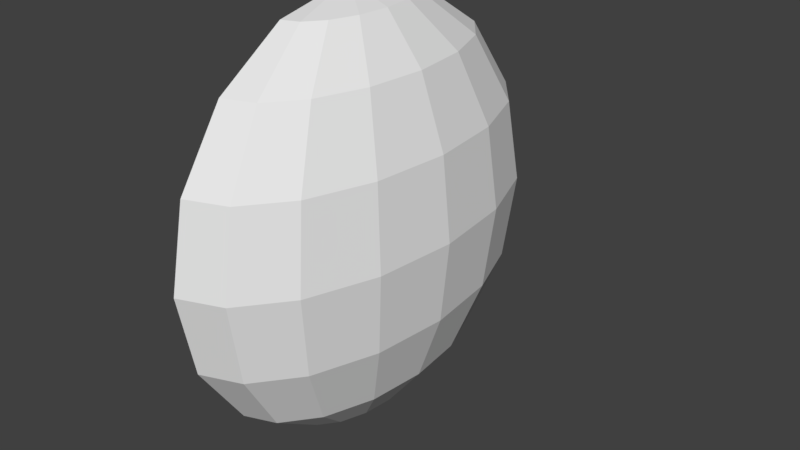 # Source: Oras_B6.blend  (saved by Blender 2.78.0; exported with 4.5.12 LTS)
import bpy
from mathutils import Matrix  # noqa: F401  (used for matrix-valued properties, if any)

bpy.ops.wm.read_factory_settings(use_empty=True)
scene = bpy.context.scene
scene.name = 'Scene'

# ---- collections
col_collection_1 = bpy.data.collections.new('Collection 1'); scene.collection.children.link(col_collection_1)

# ---- world
world_world = bpy.data.worlds.new('World'); scene.world = world_world
world_world.color = (0.05088, 0.05088, 0.05088)
world_world.use_sun_shadow = False
world_world.sun_shadow_jitter_overblur = 0.0
world_world.cycles.sampling_method = 'MANUAL'

# ---- meshes
me_sphere = bpy.data.meshes.new('Sphere')
me_sphere.from_pydata([(0.175, 0.3827, 0.9239), (0.175, 0.7071, 0.7071), (0.175, 0.9239, 0.3827), (0.175, 1.0, -4.371e-08), (0.175, 0.9239, -0.3827), (0.175, 0.7071, -0.7071), (0.2521, 0.3536, 0.9239), (0.3174, 0.6533, 0.7071), (0.3611, 0.8536, 0.3827), (0.3764, 0.9239, -4.371e-08), (0.3611, 0.8536, -0.3827), (0.3174, 0.6533, -0.7071), (0.2521, 0.3536, -0.9239), (0.175, 4.423e-08, 1.0), (0.3174, 0.2706, 0.9239), (0.4382, 0.5, 0.7071), (0.5189, 0.6533, 0.3827), (0.5472, 0.7071, -4.371e-08), (0.5189, 0.6533, -0.3827), (0.4382, 0.5, -0.7071), (0.3174, 0.2706, -0.9239), (0.3611, 0.1464, 0.9239), (0.5189, 0.2706, 0.7071), (0.6243, 0.3536, 0.3827), (0.6613, 0.3827, -4.371e-08), (0.6243, 0.3536, -0.3827), (0.5189, 0.2706, -0.7071), (0.3611, 0.1464, -0.9239), (0.3764, 1.307e-07, 0.9239), (0.5472, 7.11e-08, 0.7071), (0.6613, 1.149e-08, 0.3827), (0.7014, 1.149e-08, -4.371e-08), (0.6613, 1.149e-08, -0.3827), (0.5472, 7.11e-08, -0.7071), (0.3764, 5.62e-08, -0.9239), (0.3611, -0.1464, 0.9239), (0.5189, -0.2706, 0.7071), (0.6243, -0.3536, 0.3827), (0.6613, -0.3827, -4.371e-08), (0.6243, -0.3536, -0.3827), (0.5189, -0.2706, -0.7071), (0.3611, -0.1464, -0.9239), (0.3174, -0.2706, 0.9239), (0.4382, -0.5, 0.7071), (0.5189, -0.6533, 0.3827), (0.5472, -0.7071, -4.371e-08), (0.5189, -0.6533, -0.3827), (0.4382, -0.5, -0.7071), (0.3174, -0.2706, -0.9239), (0.2521, -0.3536, 0.9239), (0.3174, -0.6533, 0.7071), (0.3611, -0.8536, 0.3827), (0.3764, -0.9239, -4.371e-08), (0.3611, -0.8536, -0.3827), (0.3174, -0.6533, -0.7071), (0.2521, -0.3536, -0.9239), (0.175, -0.3827, 0.9239), (0.175, -0.7071, 0.7071), (0.175, -0.9239, 0.3827), (0.175, -1.0, -4.371e-08), (0.175, -0.9239, -0.3827), (0.175, -0.7071, -0.7071), (0.175, -0.3827, -0.9239), (0.27, -0.2906, 0.7594), (0.2989, -0.537, 0.5812), (0.3182, -0.7016, 0.3145), (0.325, -0.7594, -3.614e-08), (0.3182, -0.7016, -0.3145), (0.2989, -0.537, -0.5812), (0.27, -0.2906, -0.7594), (0.2989, -0.2224, 0.7594), (0.3523, -0.411, 0.5812), (0.388, -0.537, 0.3145), (0.4005, -0.5812, -3.614e-08), (0.388, -0.537, -0.3145), (0.3523, -0.411, -0.5812), (0.2989, -0.2224, -0.7594), (0.175, 1.51e-07, -1.0), (0.3182, -0.1204, 0.7594), (0.388, -0.2224, 0.5812), (0.4346, -0.2906, 0.3145), (0.451, -0.3145, -3.614e-08), (0.4346, -0.2906, -0.3145), (0.388, -0.2224, -0.5812), (0.3182, -0.1204, -0.7594), (0.325, 2.762e-07, 0.7594), (0.4005, 4.722e-07, 0.5812), (0.451, 4.967e-07, 0.3145), (0.4687, 5.702e-07, -3.614e-08), (0.451, 4.967e-07, -0.3145), (0.4005, 4.722e-07, -0.5812), (0.325, 3.497e-07, -0.7594), (0.3182, 0.1204, 0.7594), (0.388, 0.2224, 0.5812), (0.4346, 0.2906, 0.3145), (0.451, 0.3145, -3.614e-08), (0.4346, 0.2906, -0.3145), (0.388, 0.2224, -0.5812), (0.3182, 0.1204, -0.7594), (0.2989, 0.2224, 0.7594), (0.3523, 0.411, 0.5812), (0.388, 0.537, 0.3145), (0.4005, 0.5812, -3.614e-08), (0.388, 0.537, -0.3145), (0.3523, 0.411, -0.5812), (0.2989, 0.2224, -0.7594), (0.27, 0.2906, 0.7594), (0.2989, 0.537, 0.5812), (0.3182, 0.7016, 0.3145), (0.325, 0.7594, -3.614e-08), (0.3182, 0.7016, -0.3145), (0.2989, 0.537, -0.5812), (0.27, 0.2906, -0.7594), (0.175, 0.3827, -0.9239)], [], [(3, 2, 8, 9), (1, 0, 6, 7), (113, 5, 11, 12), (4, 3, 9, 10), (2, 1, 7, 8), (0, 13, 6), (77, 113, 12), (5, 4, 10, 11), (12, 11, 19, 20), (10, 9, 17, 18), (8, 7, 15, 16), (6, 13, 14), (77, 12, 20), (11, 10, 18, 19), (9, 8, 16, 17), (7, 6, 14, 15), (14, 13, 21), (77, 20, 27), (19, 18, 25, 26), (17, 16, 23, 24), (15, 14, 21, 22), (20, 19, 26, 27), (18, 17, 24, 25), (16, 15, 22, 23), (26, 25, 32, 33), (24, 23, 30, 31), (22, 21, 28, 29), (27, 26, 33, 34), (25, 24, 31, 32), (23, 22, 29, 30), (21, 13, 28), (77, 27, 34), (34, 33, 40, 41), (32, 31, 38, 39), (30, 29, 36, 37), (28, 13, 35), (77, 34, 41), (33, 32, 39, 40), (31, 30, 37, 38), (29, 28, 35, 36), (39, 38, 45, 46), (37, 36, 43, 44), (35, 13, 42), (77, 41, 48), (40, 39, 46, 47), (38, 37, 44, 45), (36, 35, 42, 43), (41, 40, 47, 48), (77, 48, 55), (47, 46, 53, 54), (45, 44, 51, 52), (43, 42, 49, 50), (48, 47, 54, 55), (46, 45, 52, 53), (44, 43, 50, 51), (42, 13, 49), (52, 51, 58, 59), (50, 49, 56, 57), (55, 54, 61, 62), (53, 52, 59, 60), (51, 50, 57, 58), (49, 13, 56), (77, 55, 62), (54, 53, 60, 61), (62, 61, 68, 69), (60, 59, 66, 67), (58, 57, 64, 65), (56, 13, 63), (77, 62, 69), (61, 60, 67, 68), (59, 58, 65, 66), (57, 56, 63, 64), (65, 64, 71, 72), (63, 13, 70), (77, 69, 76), (68, 67, 74, 75), (66, 65, 72, 73), (64, 63, 70, 71), (69, 68, 75, 76), (67, 66, 73, 74), (77, 76, 84), (75, 74, 82, 83), (73, 72, 80, 81), (71, 70, 78, 79), (76, 75, 83, 84), (74, 73, 81, 82), (72, 71, 79, 80), (70, 13, 78), (79, 78, 85, 86), (84, 83, 90, 91), (82, 81, 88, 89), (80, 79, 86, 87), (78, 13, 85), (77, 84, 91), (83, 82, 89, 90), (81, 80, 87, 88), (91, 90, 97, 98), (89, 88, 95, 96), (87, 86, 93, 94), (85, 13, 92), (77, 91, 98), (90, 89, 96, 97), (88, 87, 94, 95), (86, 85, 92, 93), (92, 13, 99), (77, 98, 105), (97, 96, 103, 104), (95, 94, 101, 102), (93, 92, 99, 100), (98, 97, 104, 105), (96, 95, 102, 103), (94, 93, 100, 101), (104, 103, 110, 111), (102, 101, 108, 109), (100, 99, 106, 107), (105, 104, 111, 112), (103, 102, 109, 110), (101, 100, 107, 108), (99, 13, 106), (77, 105, 112), (112, 111, 5, 113), (110, 109, 3, 4), (108, 107, 1, 2), (106, 13, 0), (77, 112, 113), (111, 110, 4, 5), (109, 108, 2, 3), (107, 106, 0, 1)])
me_sphere.use_remesh_preserve_volume = False
me_sphere.use_remesh_preserve_attributes = False
me_sphere.use_mirror_vertex_groups = False
me_sphere.update()

# ---- objects
ob_sphere = bpy.data.objects.new('Sphere', me_sphere)

# ---- transforms, parenting, visibility, modifiers, constraints
ob_sphere.location = (0.0, 0.0, 0.0)
ob_sphere.lineart.crease_threshold = 0.0

# ---- collection membership
col_collection_1.objects.link(ob_sphere)

# ---- scene / render settings (as saved in the file)
scene.frame_start = 1; scene.frame_end = 250; scene.frame_set(1)
scene.render.engine = 'BLENDER_EEVEE_NEXT'
scene.render.resolution_percentage = 50
scene.render.dither_intensity = 0.0
scene.cycles.use_denoising = False
scene.cycles.samples = 128
scene.cycles.sampling_pattern = 'TABULATED_SOBOL'
scene.cycles.light_sampling_threshold = 0.0
scene.cycles.use_adaptive_sampling = False
scene.cycles.use_light_tree = False
scene.cycles.blur_glossy = 0.0
scene.cycles.sample_clamp_indirect = 0.0
scene.view_settings.view_transform = 'Standard'
bpy.context.view_layer.update()

# ---- added for rendering (the .blend has no active camera and no usable light): camera, sun
cam_auto = bpy.data.cameras.new('AutoCamera')
cam_auto.lens = 50.0
cam_auto.sensor_width = 36.0
cam_auto.clip_end = 1000.0
ob_auto_camera = bpy.data.objects.new('AutoCamera', cam_auto)
scene.collection.objects.link(ob_auto_camera)
ob_auto_camera.location = (3.10004, -3.19423, 2.12949)
ob_auto_camera.rotation_euler = (1.09748, -7.21219e-08, 0.694738)
scene.camera = ob_auto_camera
light_auto_sun = bpy.data.lights.new('AutoSun', 'SUN')
light_auto_sun.energy = 3.0
light_auto_sun.angle = 0.0523599
ob_auto_sun = bpy.data.objects.new('AutoSun', light_auto_sun)
scene.collection.objects.link(ob_auto_sun)
ob_auto_sun.rotation_euler = (0.872665, 0.174533, 0.523599)
bpy.context.view_layer.update()
